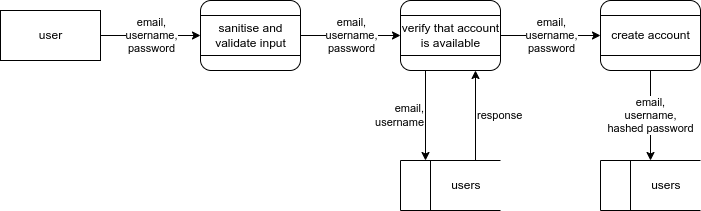

The diagram above was exported from draw.io. Its source (the exported page's mxGraphModel, read from the mxfile embedded in the PNG):
<mxGraphModel dx="1687" dy="1045" grid="1" gridSize="10" guides="1" tooltips="1" connect="1" arrows="1" fold="1" page="1" pageScale="1" pageWidth="827" pageHeight="1169" math="0" shadow="0">
  <root>
    <mxCell id="0" />
    <mxCell id="1" parent="0" />
    <mxCell id="2" value="email,&lt;br&gt;username,&lt;br&gt;password" style="edgeStyle=orthogonalEdgeStyle;rounded=0;orthogonalLoop=1;jettySize=auto;html=1;exitX=1;exitY=0.5;exitDx=0;exitDy=0;entryX=0;entryY=0.5;entryDx=0;entryDy=0;" edge="1" source="3" target="6" parent="1">
      <mxGeometry relative="1" as="geometry">
        <mxPoint x="240" y="85" as="targetPoint" />
      </mxGeometry>
    </mxCell>
    <mxCell id="3" value="user" style="html=1;dashed=0;whitespace=wrap;rounded=0;glass=0;sketch=0;" vertex="1" parent="1">
      <mxGeometry x="80" y="100" width="100" height="50" as="geometry" />
    </mxCell>
    <mxCell id="4" value="" style="html=1;dashed=0;whitespace=wrap;rounded=1;glass=0;sketch=0;" vertex="1" parent="1">
      <mxGeometry x="280" y="90" width="100" height="70" as="geometry" />
    </mxCell>
    <mxCell id="5" value="email,&lt;br&gt;username,&lt;br&gt;password" style="edgeStyle=orthogonalEdgeStyle;rounded=0;orthogonalLoop=1;jettySize=auto;html=1;exitX=1;exitY=0.5;exitDx=0;exitDy=0;entryX=0;entryY=0.5;entryDx=0;entryDy=0;" edge="1" source="6" target="8" parent="1">
      <mxGeometry relative="1" as="geometry" />
    </mxCell>
    <mxCell id="6" value="sanitise and&lt;br&gt;validate input" style="html=1;dashed=0;whitespace=wrap;rounded=0;glass=0;sketch=0;" vertex="1" parent="1">
      <mxGeometry x="280" y="105" width="100" height="40" as="geometry" />
    </mxCell>
    <mxCell id="7" value="email,&lt;br&gt;username" style="edgeStyle=orthogonalEdgeStyle;rounded=0;orthogonalLoop=1;jettySize=auto;html=1;exitX=0.25;exitY=1;exitDx=0;exitDy=0;entryX=0.25;entryY=0;entryDx=0;entryDy=0;entryPerimeter=0;align=right;" edge="1" source="8" target="12" parent="1">
      <mxGeometry relative="1" as="geometry" />
    </mxCell>
    <mxCell id="8" value="" style="html=1;dashed=0;whitespace=wrap;rounded=1;glass=0;sketch=0;" vertex="1" parent="1">
      <mxGeometry x="480" y="90" width="100" height="70" as="geometry" />
    </mxCell>
    <mxCell id="9" value="email,&lt;br&gt;username,&lt;br&gt;password" style="edgeStyle=orthogonalEdgeStyle;rounded=0;orthogonalLoop=1;jettySize=auto;html=1;exitX=1;exitY=0.5;exitDx=0;exitDy=0;entryX=0;entryY=0.5;entryDx=0;entryDy=0;" edge="1" source="10" target="14" parent="1">
      <mxGeometry relative="1" as="geometry" />
    </mxCell>
    <mxCell id="10" value="verify that account&lt;br&gt;is available" style="html=1;dashed=0;whitespace=wrap;rounded=0;glass=0;sketch=0;" vertex="1" parent="1">
      <mxGeometry x="480" y="105" width="100" height="40" as="geometry" />
    </mxCell>
    <mxCell id="11" value="response" style="edgeStyle=orthogonalEdgeStyle;rounded=0;orthogonalLoop=1;jettySize=auto;html=1;exitX=0.75;exitY=0;exitDx=0;exitDy=0;entryX=0.75;entryY=1;entryDx=0;entryDy=0;exitPerimeter=0;align=left;" edge="1" source="12" target="8" parent="1">
      <mxGeometry relative="1" as="geometry" />
    </mxCell>
    <mxCell id="12" value="&lt;span style=&quot;white-space: pre;&quot;&gt;&#09;&lt;/span&gt;users" style="html=1;dashed=0;whitespace=wrap;shape=mxgraph.dfd.dataStoreID;align=center;spacingLeft=3;points=[[0,0],[0.5,0],[1,0],[0,0.5],[1,0.5],[0,1],[0.5,1],[1,1]];rounded=0;glass=0;sketch=0;" vertex="1" parent="1">
      <mxGeometry x="480" y="250" width="100" height="50" as="geometry" />
    </mxCell>
    <mxCell id="13" value="email,&lt;br&gt;username,&lt;br&gt;hashed password" style="edgeStyle=orthogonalEdgeStyle;rounded=0;orthogonalLoop=1;jettySize=auto;html=1;exitX=0.5;exitY=1;exitDx=0;exitDy=0;entryX=0.5;entryY=0;entryDx=0;entryDy=0;" edge="1" source="14" target="16" parent="1">
      <mxGeometry relative="1" as="geometry" />
    </mxCell>
    <mxCell id="14" value="" style="html=1;dashed=0;whitespace=wrap;rounded=1;glass=0;sketch=0;" vertex="1" parent="1">
      <mxGeometry x="680" y="90" width="100" height="70" as="geometry" />
    </mxCell>
    <mxCell id="15" value="create account" style="html=1;dashed=0;whitespace=wrap;rounded=0;glass=0;sketch=0;" vertex="1" parent="1">
      <mxGeometry x="680" y="105" width="100" height="40" as="geometry" />
    </mxCell>
    <mxCell id="16" value="&lt;span style=&quot;white-space: pre;&quot;&gt;&#09;&lt;/span&gt;users" style="html=1;dashed=0;whitespace=wrap;shape=mxgraph.dfd.dataStoreID;align=center;spacingLeft=3;points=[[0,0],[0.5,0],[1,0],[0,0.5],[1,0.5],[0,1],[0.5,1],[1,1]];rounded=0;glass=0;sketch=0;" vertex="1" parent="1">
      <mxGeometry x="680" y="250" width="100" height="50" as="geometry" />
    </mxCell>
  </root>
</mxGraphModel>